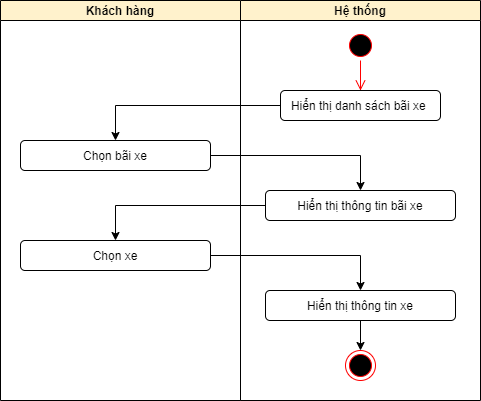

The diagram above was exported from draw.io. Its source (the exported page's mxGraphModel, read from the mxfile embedded in the PNG):
<mxGraphModel dx="1422" dy="715" grid="1" gridSize="10" guides="1" tooltips="1" connect="1" arrows="1" fold="1" page="1" pageScale="1" pageWidth="850" pageHeight="1100" math="0" shadow="0">
  <root>
    <mxCell id="0" />
    <mxCell id="1" parent="0" />
    <mxCell id="QNrViS-qjgJMKbcpSpFV-1" value="Khách hàng" style="swimlane;startSize=20;fillColor=#fff2cc;" parent="1" vertex="1">
      <mxGeometry x="200" y="80" width="240" height="400" as="geometry" />
    </mxCell>
    <mxCell id="QNrViS-qjgJMKbcpSpFV-17" value="Chọn bãi xe" style="rounded=1;whiteSpace=wrap;html=1;" parent="QNrViS-qjgJMKbcpSpFV-1" vertex="1">
      <mxGeometry x="20" y="140" width="190" height="30" as="geometry" />
    </mxCell>
    <mxCell id="QNrViS-qjgJMKbcpSpFV-27" value="Chọn xe" style="rounded=1;whiteSpace=wrap;html=1;" parent="QNrViS-qjgJMKbcpSpFV-1" vertex="1">
      <mxGeometry x="20" y="240" width="190" height="30" as="geometry" />
    </mxCell>
    <mxCell id="QNrViS-qjgJMKbcpSpFV-2" value="Hệ thống" style="swimlane;startSize=20;fillColor=#fff2cc;" parent="1" vertex="1">
      <mxGeometry x="440" y="80" width="240" height="400" as="geometry" />
    </mxCell>
    <mxCell id="QNrViS-qjgJMKbcpSpFV-14" value="" style="ellipse;html=1;shape=startState;fillColor=#000000;strokeColor=#ff0000;" parent="QNrViS-qjgJMKbcpSpFV-2" vertex="1">
      <mxGeometry x="105" y="30" width="30" height="30" as="geometry" />
    </mxCell>
    <mxCell id="QNrViS-qjgJMKbcpSpFV-15" value="" style="edgeStyle=orthogonalEdgeStyle;html=1;verticalAlign=bottom;endArrow=open;endSize=8;strokeColor=#ff0000;" parent="QNrViS-qjgJMKbcpSpFV-2" source="QNrViS-qjgJMKbcpSpFV-16" edge="1">
      <mxGeometry relative="1" as="geometry">
        <mxPoint x="120" y="100" as="targetPoint" />
      </mxGeometry>
    </mxCell>
    <mxCell id="QNrViS-qjgJMKbcpSpFV-19" value="Hiển thị thông tin bãi xe" style="rounded=1;whiteSpace=wrap;html=1;" parent="QNrViS-qjgJMKbcpSpFV-2" vertex="1">
      <mxGeometry x="25" y="190" width="190" height="30" as="geometry" />
    </mxCell>
    <mxCell id="QNrViS-qjgJMKbcpSpFV-24" value="" style="ellipse;html=1;shape=endState;fillColor=#000000;strokeColor=#ff0000;" parent="QNrViS-qjgJMKbcpSpFV-2" vertex="1">
      <mxGeometry x="105" y="350" width="30" height="30" as="geometry" />
    </mxCell>
    <mxCell id="QNrViS-qjgJMKbcpSpFV-16" value="Hiển thị danh sách bãi xe&amp;nbsp;" style="rounded=1;whiteSpace=wrap;html=1;" parent="QNrViS-qjgJMKbcpSpFV-2" vertex="1">
      <mxGeometry x="40" y="90" width="160" height="30" as="geometry" />
    </mxCell>
    <mxCell id="QNrViS-qjgJMKbcpSpFV-26" value="" style="edgeStyle=orthogonalEdgeStyle;html=1;verticalAlign=bottom;endArrow=open;endSize=8;strokeColor=#ff0000;" parent="QNrViS-qjgJMKbcpSpFV-2" source="QNrViS-qjgJMKbcpSpFV-14" target="QNrViS-qjgJMKbcpSpFV-16" edge="1">
      <mxGeometry relative="1" as="geometry">
        <mxPoint x="560" y="180" as="targetPoint" />
        <mxPoint x="560" y="140" as="sourcePoint" />
      </mxGeometry>
    </mxCell>
    <mxCell id="QNrViS-qjgJMKbcpSpFV-29" value="Hiển thị thông tin xe" style="rounded=1;whiteSpace=wrap;html=1;" parent="QNrViS-qjgJMKbcpSpFV-2" vertex="1">
      <mxGeometry x="25" y="290" width="190" height="30" as="geometry" />
    </mxCell>
    <mxCell id="QNrViS-qjgJMKbcpSpFV-32" value="" style="endArrow=classic;html=1;entryX=0.5;entryY=0;entryDx=0;entryDy=0;exitX=0.5;exitY=1;exitDx=0;exitDy=0;" parent="QNrViS-qjgJMKbcpSpFV-2" source="QNrViS-qjgJMKbcpSpFV-29" target="QNrViS-qjgJMKbcpSpFV-24" edge="1">
      <mxGeometry width="50" height="50" relative="1" as="geometry">
        <mxPoint x="-40" y="200" as="sourcePoint" />
        <mxPoint x="10" y="150" as="targetPoint" />
      </mxGeometry>
    </mxCell>
    <mxCell id="QNrViS-qjgJMKbcpSpFV-18" value="" style="edgeStyle=orthogonalEdgeStyle;rounded=0;orthogonalLoop=1;jettySize=auto;html=1;" parent="1" source="QNrViS-qjgJMKbcpSpFV-16" target="QNrViS-qjgJMKbcpSpFV-17" edge="1">
      <mxGeometry relative="1" as="geometry" />
    </mxCell>
    <mxCell id="QNrViS-qjgJMKbcpSpFV-20" value="" style="edgeStyle=orthogonalEdgeStyle;rounded=0;orthogonalLoop=1;jettySize=auto;html=1;" parent="1" source="QNrViS-qjgJMKbcpSpFV-17" target="QNrViS-qjgJMKbcpSpFV-19" edge="1">
      <mxGeometry relative="1" as="geometry" />
    </mxCell>
    <mxCell id="QNrViS-qjgJMKbcpSpFV-28" value="" style="edgeStyle=orthogonalEdgeStyle;rounded=0;orthogonalLoop=1;jettySize=auto;html=1;" parent="1" source="QNrViS-qjgJMKbcpSpFV-19" target="QNrViS-qjgJMKbcpSpFV-27" edge="1">
      <mxGeometry relative="1" as="geometry" />
    </mxCell>
    <mxCell id="QNrViS-qjgJMKbcpSpFV-30" value="" style="edgeStyle=orthogonalEdgeStyle;rounded=0;orthogonalLoop=1;jettySize=auto;html=1;" parent="1" source="QNrViS-qjgJMKbcpSpFV-27" target="QNrViS-qjgJMKbcpSpFV-29" edge="1">
      <mxGeometry relative="1" as="geometry" />
    </mxCell>
  </root>
</mxGraphModel>